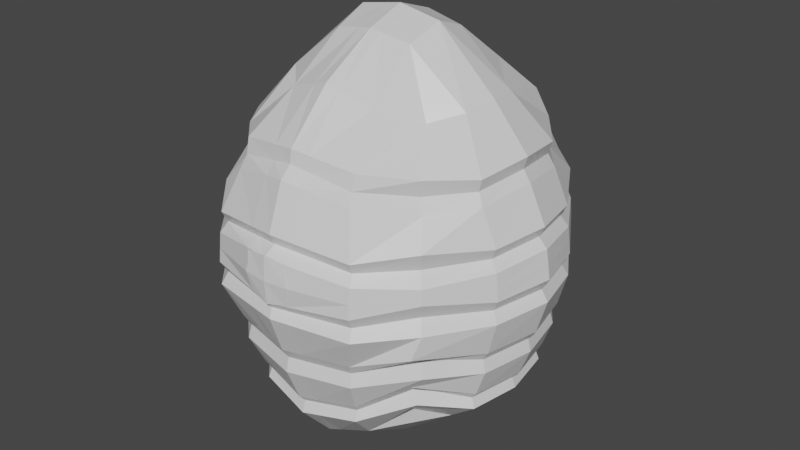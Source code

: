 # Source: Beehive.blend  (saved by Blender 2.90.8; exported with 4.5.12 LTS)
import bpy
from mathutils import Matrix  # noqa: F401  (used for matrix-valued properties, if any)

bpy.ops.wm.read_factory_settings(use_empty=True)
scene = bpy.context.scene
scene.name = 'Scene'

# ---- collections
col_collection = bpy.data.collections.new('Collection'); scene.collection.children.link(col_collection)

# ---- materials (node trees are filled in below, after node groups)
mat_material = bpy.data.materials.new('Material')
mat_material.alpha_threshold = 0.0
mat_material.use_transparent_shadow = False
mat_material.line_color = (0.0, 0.0, 0.0, 1.0)

# ---- material node trees
mat_material.use_nodes = True; mat_material.node_tree.nodes.clear()
_N = mat_material.node_tree.nodes; _L = mat_material.node_tree.links
n0 = _N.new('ShaderNodeOutputMaterial'); n0.name = 'Material Output'; n0.location = (300, 300)
n1 = _N.new('ShaderNodeBsdfPrincipled'); n1.name = 'Principled BSDF'; n1.location = (10, 300)
n1.distribution = 'GGX'
n1.subsurface_method = 'BURLEY'
n1.inputs[2].default_value = 0.4
n1.inputs[3].default_value = 1.45
n1.inputs[27].default_value = (0.0, 0.0, 0.0, 1.0)
n1.inputs[28].default_value = 1.0
_L.new(n1.outputs[0], n0.inputs[0])
n0.is_active_output = True

# ---- world
world_world = bpy.data.worlds.new('World'); scene.world = world_world
world_world.use_nodes = True; world_world.node_tree.nodes.clear()
_N = world_world.node_tree.nodes; _L = world_world.node_tree.links
n0 = _N.new('ShaderNodeOutputWorld'); n0.name = 'World Output'; n0.location = (300, 300)
n1 = _N.new('ShaderNodeBackground'); n1.name = 'Background'; n1.location = (10, 300)
n1.inputs[0].default_value = (0.05088, 0.05088, 0.05088, 1.0)
_L.new(n1.outputs[0], n0.inputs[0])
n0.is_active_output = True
world_world.color = (0.05088, 0.05088, 0.05088)
world_world.use_sun_shadow = False
world_world.sun_shadow_jitter_overblur = 0.0

# ---- meshes
me_cube = bpy.data.meshes.new('Cube')
me_cube.from_pydata([(1.035, 0.7854, 2.118), (1.016, 0.999, -1.727), (1.548, 1.489, 0.08287), (1.374, 1.274, 1.679), (1.329, 1.23, 1.454), (1.402, 1.298, 1.258), (1.588, 1.541, 0.9252), (1.523, 1.476, 0.692), (1.615, 1.564, 0.5029), (1.631, 1.575, -0.1174), (1.632, 1.575, 0.3001), (1.541, 1.651, -0.439), (1.469, 1.357, -0.6122), (1.51, 1.399, -0.8514), (1.317, 1.388, -1.056), (1.244, 1.187, -1.206), (1.291, 1.231, -1.42), (1.351, 0.5919, -1.906), (1.353, 0.4551, 2.229), (2.034, 0.736, 0.01457), (1.795, 0.7276, 1.621), (1.749, 0.7084, 1.457), (1.833, 0.7454, 1.298), (2.046, 0.7543, 0.8288), (1.977, 0.7248, 0.6767), (2.079, 0.7695, 0.5409), (2.12, 0.7779, -0.1397), (2.122, 0.7764, 0.1746), (2.003, 0.763, -0.5909), (1.92, 0.7294, -0.7262), (1.963, 0.751, -0.9047), (1.832, 0.7384, -1.275), (1.754, 0.7045, -1.38), (1.801, 0.7264, -1.52), (0.6209, 1.214, 2.32), (0.6023, 1.354, -2.079), (1.029, 2.106, 0.0261), (0.8435, 1.787, 1.787), (0.8291, 1.844, 1.586), (0.8711, 1.924, 1.414), (1.038, 2.131, 0.8611), (1.012, 2.059, 0.7148), (1.061, 2.157, 0.5821), (1.07, 2.194, -0.132), (1.067, 2.196, 0.1841), (0.8933, 2.017, -0.616), (0.8565, 1.938, -0.7599), (0.8748, 1.985, -0.9456), (0.7859, 1.804, -1.357), (0.7461, 1.73, -1.467), (0.7617, 1.781, -1.61), (0.5485, 0.4888, 2.883), (0.5467, 0.5448, -2.546), (-1.035, 0.7854, 2.118), (-1.016, 0.999, -1.727), (0.0, 1.463, -2.277), (-1.548, 1.489, 0.08287), (0.0, 1.316, 2.522), (0.0, 2.335, 0.09002), (-1.374, 1.274, 1.679), (0.0, 1.921, 1.902), (-1.329, 1.23, 1.454), (0.0, 1.95, 1.727), (-1.402, 1.298, 1.258), (0.0, 2.102, 1.582), (-1.588, 1.541, 0.9252), (0.0, 2.333, 0.9743), (-1.523, 1.476, 0.692), (0.0, 2.257, 0.8265), (-1.615, 1.564, 0.5029), (0.0, 2.373, 0.7101), (-1.631, 1.575, -0.1174), (0.0, 2.432, -0.07064), (-1.632, 1.575, 0.3001), (0.0, 2.39, 0.2321), (-1.541, 1.651, -0.439), (0.0, 2.23, -0.6394), (-1.469, 1.357, -0.6122), (0.0, 2.132, -0.7912), (-1.51, 1.399, -0.8514), (0.0, 2.18, -0.9869), (-1.317, 1.388, -1.056), (0.0, 1.975, -1.476), (-1.244, 1.187, -1.206), (0.0, 1.886, -1.573), (-1.291, 1.231, -1.42), (0.0, 1.938, -1.736), (-1.351, 0.5919, -1.906), (-1.353, 0.4551, 2.229), (-2.034, 0.736, 0.01457), (0.0, 0.5965, -2.677), (0.0, 0.5463, 2.981), (-1.795, 0.7276, 1.621), (-1.749, 0.7084, 1.457), (-1.833, 0.7454, 1.298), (-2.046, 0.7543, 0.8288), (-1.977, 0.7248, 0.6767), (-2.079, 0.7695, 0.5409), (-2.12, 0.7779, -0.1397), (-2.122, 0.7764, 0.1746), (-2.003, 0.763, -0.5909), (-1.92, 0.7294, -0.7262), (-1.963, 0.751, -0.9047), (-1.832, 0.7384, -1.275), (-1.754, 0.7045, -1.38), (-1.801, 0.7264, -1.52), (-0.6209, 1.214, 2.32), (-0.6023, 1.354, -2.079), (-1.029, 2.106, 0.0261), (-0.8435, 1.787, 1.787), (-0.8291, 1.844, 1.586), (-0.8711, 1.924, 1.414), (-1.038, 2.131, 0.8611), (-1.012, 2.059, 0.7148), (-1.061, 2.157, 0.5821), (-1.07, 2.194, -0.132), (-1.067, 2.196, 0.1841), (-0.8933, 2.017, -0.616), (-0.8565, 1.938, -0.7599), (-0.8748, 1.985, -0.9456), (-0.7859, 1.804, -1.357), (-0.7461, 1.73, -1.467), (-0.7617, 1.781, -1.61), (-0.5485, 0.4888, 2.883), (-0.5467, 0.5448, -2.546), (1.035, -0.7854, 2.118), (1.016, -0.999, -1.727), (1.548, -1.489, 0.08287), (1.414, 0.0, 2.288), (1.428, 0.0, -1.931), (2.225, 0.0, 0.04248), (1.374, -1.274, 1.679), (1.918, 0.0, 1.696), (1.329, -1.23, 1.454), (1.87, 0.0, 1.528), (1.402, -1.298, 1.258), (1.974, 0.0, 1.374), (1.588, -1.541, 0.9252), (2.21, 0.0, 0.879), (1.523, -1.476, 0.692), (2.136, 0.0, 0.7281), (1.615, -1.564, 0.5029), (2.259, 0.0, 0.5993), (1.631, -1.575, -0.1174), (2.318, 0.0, -0.1098), (1.632, -1.575, 0.3001), (2.32, 0.0, 0.2073), (1.541, -1.651, -0.439), (2.178, 0.0, -0.5887), (1.469, -1.357, -0.6122), (2.076, 0.0, -0.726), (1.51, -1.399, -0.8514), (2.12, 0.0, -0.9005), (1.317, -1.388, -1.056), (1.966, 0.0, -1.295), (1.244, -1.187, -1.206), (1.871, 0.0, -1.395), (1.291, -1.231, -1.42), (1.921, 0.0, -1.533), (1.351, -0.5919, -1.906), (1.353, -0.4551, 2.229), (2.034, -0.736, 0.01457), (1.795, -0.7276, 1.621), (1.749, -0.7084, 1.457), (1.833, -0.7454, 1.298), (2.046, -0.7543, 0.8288), (1.977, -0.7248, 0.6767), (2.079, -0.7695, 0.5409), (2.12, -0.7779, -0.1397), (2.122, -0.7764, 0.1746), (2.003, -0.763, -0.5909), (1.92, -0.7294, -0.7262), (1.963, -0.751, -0.9047), (1.832, -0.7384, -1.275), (1.754, -0.7045, -1.38), (1.801, -0.7264, -1.52), (0.6209, -1.214, 2.32), (0.6023, -1.354, -2.079), (1.029, -2.106, 0.0261), (0.5927, 0.0, -2.658), (0.5937, 0.0, 3.059), (0.8435, -1.787, 1.787), (0.8291, -1.844, 1.586), (0.8711, -1.924, 1.414), (1.038, -2.131, 0.8611), (1.012, -2.059, 0.7148), (1.061, -2.157, 0.5821), (1.07, -2.194, -0.132), (1.067, -2.196, 0.1841), (0.8933, -2.017, -0.616), (0.8565, -1.938, -0.7599), (0.8748, -1.985, -0.9456), (0.7859, -1.804, -1.357), (0.7461, -1.73, -1.467), (0.7617, -1.781, -1.61), (0.5485, -0.4888, 2.883), (0.5467, -0.5448, -2.546), (-1.035, -0.7854, 2.118), (-1.016, -0.999, -1.727), (0.0, -1.463, -2.277), (-1.548, -1.489, 0.08287), (-1.414, 0.0, 2.288), (0.0, -1.316, 2.522), (-1.428, 0.0, -1.931), (-0.0219, -2.342, 0.01042), (-2.225, 0.0, 0.04248), (0.0, 0.0, -2.8), (0.0, 0.0, 3.167), (-1.374, -1.274, 1.679), (0.0, -1.921, 1.902), (-1.918, 0.0, 1.696), (-1.329, -1.23, 1.454), (0.0, -1.95, 1.727), (-1.87, 0.0, 1.528), (-1.402, -1.298, 1.258), (0.0, -2.102, 1.582), (-1.974, 0.0, 1.374), (-1.588, -1.541, 0.9252), (0.0, -2.333, 0.9743), (-2.21, 0.0, 0.879), (-1.523, -1.476, 0.692), (0.0, -2.257, 0.8265), (-2.136, 0.0, 0.7281), (-1.615, -1.564, 0.5029), (-0.01054, -2.4, 0.7289), (-2.259, 0.0, 0.5993), (-1.631, -1.575, -0.1174), (0.01337, -2.419, -0.1059), (-2.318, 0.0, -0.1098), (-1.632, -1.575, 0.3001), (-0.02572, -2.394, 0.08154), (-2.32, 0.0, 0.2073), (-1.541, -1.651, -0.439), (0.0, -2.23, -0.6394), (-2.178, 0.0, -0.5887), (-1.469, -1.357, -0.6122), (0.0, -2.132, -0.7912), (-2.076, 0.0, -0.726), (-1.51, -1.399, -0.8514), (0.0, -2.18, -0.9869), (-2.12, 0.0, -0.9005), (-1.317, -1.388, -1.056), (0.0, -1.975, -1.476), (-1.966, 0.0, -1.295), (-1.244, -1.187, -1.206), (0.0, -1.886, -1.573), (-1.871, 0.0, -1.395), (-1.291, -1.231, -1.42), (0.0, -1.938, -1.736), (-1.921, 0.0, -1.533), (-1.351, -0.5919, -1.906), (-1.353, -0.4551, 2.229), (-2.034, -0.736, 0.01457), (0.0, -0.5965, -2.677), (0.0, -0.5463, 2.981), (-1.795, -0.7276, 1.621), (-1.749, -0.7084, 1.457), (-1.833, -0.7454, 1.298), (-2.046, -0.7543, 0.8288), (-1.977, -0.7248, 0.6767), (-2.079, -0.7695, 0.5409), (-2.12, -0.7779, -0.1397), (-2.122, -0.7764, 0.1746), (-2.003, -0.763, -0.5909), (-1.92, -0.7294, -0.7262), (-1.963, -0.751, -0.9047), (-1.832, -0.7384, -1.275), (-1.754, -0.7045, -1.38), (-1.801, -0.7264, -1.52), (-0.6209, -1.214, 2.32), (-0.6023, -1.354, -2.079), (-1.029, -2.106, 0.0261), (-0.5927, 0.0, -2.658), (-0.5937, 0.0, 3.059), (-0.8435, -1.787, 1.787), (-0.8291, -1.844, 1.586), (-0.8711, -1.924, 1.414), (-1.038, -2.131, 0.8611), (-1.012, -2.059, 0.7148), (-1.061, -2.157, 0.5821), (-1.07, -2.194, -0.132), (-1.067, -2.196, 0.1841), (-0.8933, -2.017, -0.616), (-0.8565, -1.938, -0.7599), (-0.8748, -1.985, -0.9456), (-0.7859, -1.804, -1.357), (-0.7461, -1.73, -1.467), (-0.7617, -1.781, -1.61), (-0.5485, -0.4888, 2.883), (-0.5467, -0.5448, -2.546), (0.172, 1.431, -2.221), (0.1692, 0.0, -2.76), (0.1561, 0.5818, -2.64), (0.1773, 1.287, 2.465), (0.2937, 2.27, 0.07177), (0.1695, 0.0, 3.136), (0.2408, 1.883, 1.869), (0.2367, 1.92, 1.687), (0.2487, 2.051, 1.534), (0.2963, 2.275, 0.9419), (0.289, 2.201, 0.7946), (0.3029, 2.312, 0.6735), (0.3055, 2.364, -0.08817), (0.3046, 2.334, 0.2184), (0.2551, 2.17, -0.6327), (0.2445, 2.077, -0.7822), (0.2498, 2.124, -0.9751), (0.2244, 1.926, -1.442), (0.213, 1.842, -1.543), (0.2175, 1.893, -1.7), (0.1566, 0.5299, 2.953), (0.172, -1.431, -2.221), (0.1561, -0.5818, -2.64), (0.1773, -1.287, 2.465), (0.2781, -2.274, 0.0149), (0.2408, -1.883, 1.869), (0.2367, -1.92, 1.687), (0.2487, -2.051, 1.534), (0.2963, -2.275, 0.9419), (0.289, -2.201, 0.7946), (0.273, -2.372, 0.6911), (0.315, -2.355, -0.1134), (0.2466, -2.368, 0.1252), (0.2551, -2.17, -0.6327), (0.2445, -2.077, -0.7822), (0.2498, -2.124, -0.9751), (0.2244, -1.926, -1.442), (0.213, -1.842, -1.543), (0.2175, -1.893, -1.7), (0.1566, -0.5299, 2.953), (-0.2102, 1.425, -2.208), (-0.2069, 0.0, -2.75), (-0.1908, 0.5785, -2.631), (-0.2167, 1.28, 2.452), (-0.359, 2.255, 0.06771), (-0.2072, 0.0, 3.129), (-0.2944, 1.874, 1.862), (-0.2894, 1.913, 1.678), (-0.304, 2.04, 1.523), (-0.3622, 2.263, 0.9348), (-0.3533, 2.188, 0.7875), (-0.3703, 2.298, 0.6654), (-0.3734, 2.349, -0.09207), (-0.3724, 2.322, 0.2153), (-0.3118, 2.156, -0.6312), (-0.2989, 2.064, -0.7802), (-0.3053, 2.112, -0.9725), (-0.2743, 1.915, -1.434), (-0.2604, 1.832, -1.536), (-0.2658, 1.883, -1.692), (-0.1914, 0.5262, 2.947), (-0.2102, -1.425, -2.208), (-0.1908, -0.5785, -2.631), (-0.2167, -1.28, 2.452), (-0.3733, -2.259, 0.01589), (-0.2944, -1.874, 1.862), (-0.2894, -1.913, 1.678), (-0.304, -2.04, 1.523), (-0.3622, -2.263, 0.9348), (-0.3533, -2.188, 0.7875), (-0.3445, -2.362, 0.703), (-0.3647, -2.341, -0.115), (-0.3061, -2.363, 0.1406), (-0.3118, -2.156, -0.6312), (-0.2989, -2.064, -0.7802), (-0.3053, -2.112, -0.9725), (-0.2743, -1.915, -1.434), (-0.2604, -1.832, -1.536), (-0.2658, -1.883, -1.692), (-0.1914, -0.5262, 2.947), (1.624, 1.57, 0.3947), (0.0, 2.382, 0.4552), (2.292, 0.0, 0.3902), (2.102, 0.7732, 0.3456), (1.064, 2.178, 0.3698), (-1.624, 1.57, 0.3947), (-2.292, 0.0, 0.3902), (-2.102, 0.7732, 0.3456), (-1.064, 2.178, 0.3698), (1.624, -1.57, 0.3947), (-0.005084, -2.385, 0.4015), (2.102, -0.7732, 0.3456), (1.064, -2.178, 0.3698), (-1.624, -1.57, 0.3947), (-2.102, -0.7732, 0.3456), (-1.064, -2.178, 0.3698), (0.3042, -2.394, 0.397), (0.3038, 2.324, 0.4308), (-0.3408, -2.393, 0.3873), (-0.3714, 2.311, 0.4254)], [], [(37, 34, 0, 3), (43, 36, 2, 9), (26, 19, 130, 144), (20, 18, 128, 132), (52, 17, 129, 179), (310, 91, 207, 295), (21, 20, 132, 134), (38, 37, 3, 4), (39, 38, 4, 5), (22, 21, 134, 136), (23, 22, 136, 138), (40, 39, 5, 6), (41, 40, 6, 7), (24, 23, 138, 140), (25, 24, 140, 142), (42, 41, 7, 8), (374, 42, 8, 370), (373, 25, 142, 372), (28, 26, 144, 148), (45, 43, 9, 11), (19, 27, 146, 130), (36, 44, 10, 2), (46, 45, 11, 12), (29, 28, 148, 150), (30, 29, 150, 152), (47, 46, 12, 13), (48, 47, 13, 14), (31, 30, 152, 154), (32, 31, 154, 156), (49, 48, 14, 15), (50, 49, 15, 16), (33, 32, 156, 158), (17, 33, 158, 129), (35, 50, 16, 1), (1, 16, 33, 17), (16, 15, 32, 33), (15, 14, 31, 32), (14, 13, 30, 31), (13, 12, 29, 30), (12, 11, 28, 29), (2, 10, 27, 19), (11, 9, 26, 28), (370, 8, 25, 373), (8, 7, 24, 25), (7, 6, 23, 24), (6, 5, 22, 23), (5, 4, 21, 22), (4, 3, 20, 21), (293, 57, 91, 310), (35, 1, 17, 52), (3, 0, 18, 20), (9, 2, 19, 26), (290, 35, 52, 292), (0, 34, 51, 18), (290, 309, 50, 35), (309, 308, 49, 50), (308, 307, 48, 49), (307, 306, 47, 48), (306, 305, 46, 47), (305, 304, 45, 46), (294, 303, 44, 36), (304, 302, 43, 45), (387, 301, 42, 374), (301, 300, 41, 42), (300, 299, 40, 41), (299, 298, 39, 40), (298, 297, 38, 39), (297, 296, 37, 38), (18, 51, 180, 128), (292, 52, 179, 291), (302, 294, 36, 43), (296, 293, 34, 37), (109, 59, 53, 106), (115, 71, 56, 108), (98, 228, 205, 89), (92, 210, 201, 88), (124, 272, 203, 87), (350, 335, 207, 91), (93, 213, 210, 92), (110, 61, 59, 109), (111, 63, 61, 110), (94, 216, 213, 93), (95, 219, 216, 94), (112, 65, 63, 111), (113, 67, 65, 112), (96, 222, 219, 95), (97, 225, 222, 96), (114, 69, 67, 113), (378, 375, 69, 114), (377, 376, 225, 97), (100, 234, 228, 98), (117, 75, 71, 115), (89, 205, 231, 99), (108, 56, 73, 116), (118, 77, 75, 117), (101, 237, 234, 100), (102, 240, 237, 101), (119, 79, 77, 118), (120, 81, 79, 119), (103, 243, 240, 102), (104, 246, 243, 103), (121, 83, 81, 120), (122, 85, 83, 121), (105, 249, 246, 104), (87, 203, 249, 105), (107, 54, 85, 122), (54, 87, 105, 85), (85, 105, 104, 83), (83, 104, 103, 81), (81, 103, 102, 79), (79, 102, 101, 77), (77, 101, 100, 75), (56, 89, 99, 73), (75, 100, 98, 71), (375, 377, 97, 69), (69, 97, 96, 67), (67, 96, 95, 65), (65, 95, 94, 63), (63, 94, 93, 61), (61, 93, 92, 59), (333, 350, 91, 57), (107, 124, 87, 54), (59, 92, 88, 53), (71, 98, 89, 56), (330, 332, 124, 107), (53, 88, 123, 106), (330, 107, 122, 349), (349, 122, 121, 348), (348, 121, 120, 347), (347, 120, 119, 346), (346, 119, 118, 345), (345, 118, 117, 344), (334, 108, 116, 343), (344, 117, 115, 342), (389, 378, 114, 341), (341, 114, 113, 340), (340, 113, 112, 339), (339, 112, 111, 338), (338, 111, 110, 337), (337, 110, 109, 336), (88, 201, 273, 123), (332, 331, 272, 124), (342, 115, 108, 334), (336, 109, 106, 333), (181, 131, 125, 176), (187, 143, 127, 178), (168, 144, 130, 161), (162, 132, 128, 160), (196, 179, 129, 159), (329, 295, 207, 254), (163, 134, 132, 162), (182, 133, 131, 181), (183, 135, 133, 182), (164, 136, 134, 163), (165, 138, 136, 164), (184, 137, 135, 183), (185, 139, 137, 184), (166, 140, 138, 165), (167, 142, 140, 166), (186, 141, 139, 185), (382, 379, 141, 186), (381, 372, 142, 167), (170, 148, 144, 168), (189, 147, 143, 187), (161, 130, 146, 169), (178, 127, 145, 188), (190, 149, 147, 189), (171, 150, 148, 170), (172, 152, 150, 171), (191, 151, 149, 190), (192, 153, 151, 191), (173, 154, 152, 172), (174, 156, 154, 173), (193, 155, 153, 192), (194, 157, 155, 193), (175, 158, 156, 174), (159, 129, 158, 175), (177, 126, 157, 194), (126, 159, 175, 157), (157, 175, 174, 155), (155, 174, 173, 153), (153, 173, 172, 151), (151, 172, 171, 149), (149, 171, 170, 147), (127, 161, 169, 145), (147, 170, 168, 143), (379, 381, 167, 141), (141, 167, 166, 139), (139, 166, 165, 137), (137, 165, 164, 135), (135, 164, 163, 133), (133, 163, 162, 131), (313, 329, 254, 202), (177, 196, 159, 126), (131, 162, 160, 125), (143, 168, 161, 127), (311, 312, 196, 177), (125, 160, 195, 176), (311, 177, 194, 328), (328, 194, 193, 327), (327, 193, 192, 326), (326, 192, 191, 325), (325, 191, 190, 324), (324, 190, 189, 323), (314, 178, 188, 322), (323, 189, 187, 321), (386, 382, 186, 320), (320, 186, 185, 319), (319, 185, 184, 318), (318, 184, 183, 317), (317, 183, 182, 316), (316, 182, 181, 315), (160, 128, 180, 195), (312, 291, 179, 196), (321, 187, 178, 314), (315, 181, 176, 313), (274, 269, 197, 208), (280, 271, 200, 226), (261, 252, 205, 228), (255, 251, 201, 210), (289, 250, 203, 272), (369, 254, 207, 335), (256, 255, 210, 213), (275, 274, 208, 211), (276, 275, 211, 214), (257, 256, 213, 216), (258, 257, 216, 219), (277, 276, 214, 217), (278, 277, 217, 220), (259, 258, 219, 222), (260, 259, 222, 225), (279, 278, 220, 223), (385, 279, 223, 383), (384, 260, 225, 376), (263, 261, 228, 234), (282, 280, 226, 232), (252, 262, 231, 205), (271, 281, 229, 200), (283, 282, 232, 235), (264, 263, 234, 237), (265, 264, 237, 240), (284, 283, 235, 238), (285, 284, 238, 241), (266, 265, 240, 243), (267, 266, 243, 246), (286, 285, 241, 244), (287, 286, 244, 247), (268, 267, 246, 249), (250, 268, 249, 203), (270, 287, 247, 198), (198, 247, 268, 250), (247, 244, 267, 268), (244, 241, 266, 267), (241, 238, 265, 266), (238, 235, 264, 265), (235, 232, 263, 264), (200, 229, 262, 252), (232, 226, 261, 263), (383, 223, 260, 384), (223, 220, 259, 260), (220, 217, 258, 259), (217, 214, 257, 258), (214, 211, 256, 257), (211, 208, 255, 256), (353, 202, 254, 369), (270, 198, 250, 289), (208, 197, 251, 255), (226, 200, 252, 261), (351, 270, 289, 352), (197, 269, 288, 251), (351, 368, 287, 270), (368, 367, 286, 287), (367, 366, 285, 286), (366, 365, 284, 285), (365, 364, 283, 284), (364, 363, 282, 283), (354, 362, 281, 271), (363, 361, 280, 282), (388, 360, 279, 385), (360, 359, 278, 279), (359, 358, 277, 278), (358, 357, 276, 277), (357, 356, 275, 276), (356, 355, 274, 275), (251, 288, 273, 201), (352, 289, 272, 331), (361, 354, 271, 280), (355, 353, 269, 274), (209, 315, 313, 202), (227, 321, 314, 204), (253, 206, 291, 312), (212, 316, 315, 209), (215, 317, 316, 212), (218, 318, 317, 215), (221, 319, 318, 218), (224, 320, 319, 221), (380, 386, 320, 224), (233, 323, 321, 227), (204, 314, 322, 230), (236, 324, 323, 233), (239, 325, 324, 236), (242, 326, 325, 239), (245, 327, 326, 242), (248, 328, 327, 245), (199, 311, 328, 248), (199, 253, 312, 311), (176, 195, 329, 313), (195, 180, 295, 329), (60, 57, 293, 296), (72, 58, 294, 302), (90, 292, 291, 206), (62, 60, 296, 297), (64, 62, 297, 298), (66, 64, 298, 299), (68, 66, 299, 300), (70, 68, 300, 301), (371, 70, 301, 387), (76, 72, 302, 304), (58, 74, 303, 294), (78, 76, 304, 305), (80, 78, 305, 306), (82, 80, 306, 307), (84, 82, 307, 308), (86, 84, 308, 309), (55, 86, 309, 290), (55, 290, 292, 90), (34, 293, 310, 51), (51, 310, 295, 180), (209, 202, 353, 355), (227, 204, 354, 361), (253, 352, 331, 206), (212, 209, 355, 356), (215, 212, 356, 357), (218, 215, 357, 358), (221, 218, 358, 359), (224, 221, 359, 360), (380, 224, 360, 388), (233, 227, 361, 363), (204, 230, 362, 354), (236, 233, 363, 364), (239, 236, 364, 365), (242, 239, 365, 366), (245, 242, 366, 367), (248, 245, 367, 368), (199, 248, 368, 351), (199, 351, 352, 253), (269, 353, 369, 288), (288, 369, 335, 273), (60, 336, 333, 57), (72, 342, 334, 58), (90, 206, 331, 332), (62, 337, 336, 60), (64, 338, 337, 62), (66, 339, 338, 64), (68, 340, 339, 66), (70, 341, 340, 68), (371, 389, 341, 70), (76, 344, 342, 72), (58, 334, 343, 74), (78, 345, 344, 76), (80, 346, 345, 78), (82, 347, 346, 80), (84, 348, 347, 82), (86, 349, 348, 84), (55, 330, 349, 86), (55, 90, 332, 330), (106, 123, 350, 333), (123, 273, 335, 350), (74, 343, 389, 371), (230, 380, 388, 362), (74, 371, 387, 303), (230, 322, 386, 380), (362, 388, 385, 281), (229, 383, 384, 262), (262, 384, 376, 231), (281, 385, 383, 229), (322, 188, 382, 386), (145, 169, 381, 379), (169, 146, 372, 381), (188, 145, 379, 382), (343, 116, 378, 389), (73, 99, 377, 375), (99, 231, 376, 377), (116, 73, 375, 378), (303, 387, 374, 44), (10, 370, 373, 27), (27, 373, 372, 146), (44, 374, 370, 10)])
_uv = me_cube.uv_layers.new(name='UVMap')
_uv.uv.foreach_set('vector', [0.5898, 0.4375, 0.625, 0.4375, 0.625, 0.5, 0.5898, 0.5, 0.4892, 0.4375, 0.5, 0.4375, 0.5, 0.5, 0.4892, 0.5, 0.4892, 0.5625, 0.5, 0.5625, 0.5, 0.625, 0.4892, 0.625, 0.5898, 0.5625, 0.625, 0.5625, 0.625, 0.625, 0.5898, 0.625, 0.3125, 0.5625, 0.375, 0.5625, 0.375, 0.625, 0.3125, 0.625, 0.7322, 0.5625, 0.75, 0.5625, 0.75, 0.625, 0.7322, 0.625, 0.5799, 0.5625, 0.5898, 0.5625, 0.5898, 0.625, 0.5799, 0.625, 0.5799, 0.4375, 0.5898, 0.4375, 0.5898, 0.5, 0.5799, 0.5, 0.569, 0.4375, 0.5799, 0.4375, 0.5799, 0.5, 0.569, 0.5, 0.569, 0.5625, 0.5799, 0.5625, 0.5799, 0.625, 0.569, 0.625, 0.5466, 0.5625, 0.569, 0.5625, 0.569, 0.625, 0.5466, 0.625, 0.5466, 0.4375, 0.569, 0.4375, 0.569, 0.5, 0.5466, 0.5, 0.5371, 0.4375, 0.5466, 0.4375, 0.5466, 0.5, 0.5371, 0.5, 0.5371, 0.5625, 0.5466, 0.5625, 0.5466, 0.625, 0.5371, 0.625, 0.5269, 0.5625, 0.5371, 0.5625, 0.5371, 0.625, 0.5269, 0.625, 0.5269, 0.4375, 0.5371, 0.4375, 0.5371, 0.5, 0.5269, 0.5, 0.5181, 0.4375, 0.5269, 0.4375, 0.5269, 0.5, 0.5181, 0.5, 0.5181, 0.5625, 0.5269, 0.5625, 0.5269, 0.625, 0.5181, 0.625, 0.4675, 0.5625, 0.4892, 0.5625, 0.4892, 0.625, 0.4675, 0.625, 0.4675, 0.4375, 0.4892, 0.4375, 0.4892, 0.5, 0.4675, 0.5, 0.5, 0.5625, 0.5104, 0.5625, 0.5104, 0.625, 0.5, 0.625, 0.5, 0.4375, 0.5104, 0.4375, 0.5104, 0.5, 0.5, 0.5, 0.4572, 0.4375, 0.4675, 0.4375, 0.4675, 0.5, 0.4572, 0.5, 0.4572, 0.5625, 0.4675, 0.5625, 0.4675, 0.625, 0.4572, 0.625, 0.4454, 0.5625, 0.4572, 0.5625, 0.4572, 0.625, 0.4454, 0.625, 0.4454, 0.4375, 0.4572, 0.4375, 0.4572, 0.5, 0.4454, 0.5, 0.4253, 0.4375, 0.4454, 0.4375, 0.4454, 0.5, 0.4253, 0.5, 0.4253, 0.5625, 0.4454, 0.5625, 0.4454, 0.625, 0.4253, 0.625, 0.4169, 0.5625, 0.4253, 0.5625, 0.4253, 0.625, 0.4169, 0.625, 0.4169, 0.4375, 0.4253, 0.4375, 0.4253, 0.5, 0.4169, 0.5, 0.4068, 0.4375, 0.4169, 0.4375, 0.4169, 0.5, 0.4068, 0.5, 0.4068, 0.5625, 0.4169, 0.5625, 0.4169, 0.625, 0.4068, 0.625, 0.375, 0.5625, 0.4068, 0.5625, 0.4068, 0.625, 0.375, 0.625, 0.375, 0.4375, 0.4068, 0.4375, 0.4068, 0.5, 0.375, 0.5, 0.375, 0.5, 0.4068, 0.5, 0.4068, 0.5625, 0.375, 0.5625, 0.4068, 0.5, 0.4169, 0.5, 0.4169, 0.5625, 0.4068, 0.5625, 0.4169, 0.5, 0.4253, 0.5, 0.4253, 0.5625, 0.4169, 0.5625, 0.4253, 0.5, 0.4454, 0.5, 0.4454, 0.5625, 0.4253, 0.5625, 0.4454, 0.5, 0.4572, 0.5, 0.4572, 0.5625, 0.4454, 0.5625, 0.4572, 0.5, 0.4675, 0.5, 0.4675, 0.5625, 0.4572, 0.5625, 0.5, 0.5, 0.5104, 0.5, 0.5104, 0.5625, 0.5, 0.5625, 0.4675, 0.5, 0.4892, 0.5, 0.4892, 0.5625, 0.4675, 0.5625, 0.5181, 0.5, 0.5269, 0.5, 0.5269, 0.5625, 0.5181, 0.5625, 0.5269, 0.5, 0.5371, 0.5, 0.5371, 0.5625, 0.5269, 0.5625, 0.5371, 0.5, 0.5466, 0.5, 0.5466, 0.5625, 0.5371, 0.5625, 0.5466, 0.5, 0.569, 0.5, 0.569, 0.5625, 0.5466, 0.5625, 0.569, 0.5, 0.5799, 0.5, 0.5799, 0.5625, 0.569, 0.5625, 0.5799, 0.5, 0.5898, 0.5, 0.5898, 0.5625, 0.5799, 0.5625, 0.7322, 0.5, 0.75, 0.5, 0.75, 0.5625, 0.7322, 0.5625, 0.3125, 0.5, 0.375, 0.5, 0.375, 0.5625, 0.3125, 0.5625, 0.5898, 0.5, 0.625, 0.5, 0.625, 0.5625, 0.5898, 0.5625, 0.4892, 0.5, 0.5, 0.5, 0.5, 0.5625, 0.4892, 0.5625, 0.2678, 0.5, 0.3125, 0.5, 0.3125, 0.5625, 0.2678, 0.5625, 0.625, 0.5, 0.6875, 0.5, 0.6875, 0.5625, 0.625, 0.5625, 0.375, 0.3928, 0.4068, 0.3928, 0.4068, 0.4375, 0.375, 0.4375, 0.4068, 0.3928, 0.4169, 0.3928, 0.4169, 0.4375, 0.4068, 0.4375, 0.4169, 0.3928, 0.4253, 0.3928, 0.4253, 0.4375, 0.4169, 0.4375, 0.4253, 0.3928, 0.4454, 0.3928, 0.4454, 0.4375, 0.4253, 0.4375, 0.4454, 0.3928, 0.4572, 0.3928, 0.4572, 0.4375, 0.4454, 0.4375, 0.4572, 0.3928, 0.4675, 0.3928, 0.4675, 0.4375, 0.4572, 0.4375, 0.5, 0.3928, 0.5104, 0.3928, 0.5104, 0.4375, 0.5, 0.4375, 0.4675, 0.3928, 0.4892, 0.3928, 0.4892, 0.4375, 0.4675, 0.4375, 0.5181, 0.3928, 0.5269, 0.3928, 0.5269, 0.4375, 0.5181, 0.4375, 0.5269, 0.3928, 0.5371, 0.3928, 0.5371, 0.4375, 0.5269, 0.4375, 0.5371, 0.3928, 0.5466, 0.3928, 0.5466, 0.4375, 0.5371, 0.4375, 0.5466, 0.3928, 0.569, 0.3928, 0.569, 0.4375, 0.5466, 0.4375, 0.569, 0.3928, 0.5799, 0.3928, 0.5799, 0.4375, 0.569, 0.4375, 0.5799, 0.3928, 0.5898, 0.3928, 0.5898, 0.4375, 0.5799, 0.4375, 0.625, 0.5625, 0.6875, 0.5625, 0.6875, 0.625, 0.625, 0.625, 0.2678, 0.5625, 0.3125, 0.5625, 0.3125, 0.625, 0.2678, 0.625, 0.4892, 0.3928, 0.5, 0.3928, 0.5, 0.4375, 0.4892, 0.4375, 0.5898, 0.3928, 0.625, 0.3928, 0.625, 0.4375, 0.5898, 0.4375, 0.5898, 0.4375, 0.5898, 0.5, 0.625, 0.5, 0.625, 0.4375, 0.4892, 0.4375, 0.4892, 0.5, 0.5, 0.5, 0.5, 0.4375, 0.4892, 0.5625, 0.4892, 0.625, 0.5, 0.625, 0.5, 0.5625, 0.5898, 0.5625, 0.5898, 0.625, 0.625, 0.625, 0.625, 0.5625, 0.3125, 0.5625, 0.3125, 0.625, 0.375, 0.625, 0.375, 0.5625, 0.7282, 0.5625, 0.7282, 0.625, 0.75, 0.625, 0.75, 0.5625, 0.5799, 0.5625, 0.5799, 0.625, 0.5898, 0.625, 0.5898, 0.5625, 0.5799, 0.4375, 0.5799, 0.5, 0.5898, 0.5, 0.5898, 0.4375, 0.569, 0.4375, 0.569, 0.5, 0.5799, 0.5, 0.5799, 0.4375, 0.569, 0.5625, 0.569, 0.625, 0.5799, 0.625, 0.5799, 0.5625, 0.5466, 0.5625, 0.5466, 0.625, 0.569, 0.625, 0.569, 0.5625, 0.5466, 0.4375, 0.5466, 0.5, 0.569, 0.5, 0.569, 0.4375, 0.5371, 0.4375, 0.5371, 0.5, 0.5466, 0.5, 0.5466, 0.4375, 0.5371, 0.5625, 0.5371, 0.625, 0.5466, 0.625, 0.5466, 0.5625, 0.5269, 0.5625, 0.5269, 0.625, 0.5371, 0.625, 0.5371, 0.5625, 0.5269, 0.4375, 0.5269, 0.5, 0.5371, 0.5, 0.5371, 0.4375, 0.5181, 0.4375, 0.5181, 0.5, 0.5269, 0.5, 0.5269, 0.4375, 0.5181, 0.5625, 0.5181, 0.625, 0.5269, 0.625, 0.5269, 0.5625, 0.4675, 0.5625, 0.4675, 0.625, 0.4892, 0.625, 0.4892, 0.5625, 0.4675, 0.4375, 0.4675, 0.5, 0.4892, 0.5, 0.4892, 0.4375, 0.5, 0.5625, 0.5, 0.625, 0.5104, 0.625, 0.5104, 0.5625, 0.5, 0.4375, 0.5, 0.5, 0.5104, 0.5, 0.5104, 0.4375, 0.4572, 0.4375, 0.4572, 0.5, 0.4675, 0.5, 0.4675, 0.4375, 0.4572, 0.5625, 0.4572, 0.625, 0.4675, 0.625, 0.4675, 0.5625, 0.4454, 0.5625, 0.4454, 0.625, 0.4572, 0.625, 0.4572, 0.5625, 0.4454, 0.4375, 0.4454, 0.5, 0.4572, 0.5, 0.4572, 0.4375, 0.4253, 0.4375, 0.4253, 0.5, 0.4454, 0.5, 0.4454, 0.4375, 0.4253, 0.5625, 0.4253, 0.625, 0.4454, 0.625, 0.4454, 0.5625, 0.4169, 0.5625, 0.4169, 0.625, 0.4253, 0.625, 0.4253, 0.5625, 0.4169, 0.4375, 0.4169, 0.5, 0.4253, 0.5, 0.4253, 0.4375, 0.4068, 0.4375, 0.4068, 0.5, 0.4169, 0.5, 0.4169, 0.4375, 0.4068, 0.5625, 0.4068, 0.625, 0.4169, 0.625, 0.4169, 0.5625, 0.375, 0.5625, 0.375, 0.625, 0.4068, 0.625, 0.4068, 0.5625, 0.375, 0.4375, 0.375, 0.5, 0.4068, 0.5, 0.4068, 0.4375, 0.375, 0.5, 0.375, 0.5625, 0.4068, 0.5625, 0.4068, 0.5, 0.4068, 0.5, 0.4068, 0.5625, 0.4169, 0.5625, 0.4169, 0.5, 0.4169, 0.5, 0.4169, 0.5625, 0.4253, 0.5625, 0.4253, 0.5, 0.4253, 0.5, 0.4253, 0.5625, 0.4454, 0.5625, 0.4454, 0.5, 0.4454, 0.5, 0.4454, 0.5625, 0.4572, 0.5625, 0.4572, 0.5, 0.4572, 0.5, 0.4572, 0.5625, 0.4675, 0.5625, 0.4675, 0.5, 0.5, 0.5, 0.5, 0.5625, 0.5104, 0.5625, 0.5104, 0.5, 0.4675, 0.5, 0.4675, 0.5625, 0.4892, 0.5625, 0.4892, 0.5, 0.5181, 0.5, 0.5181, 0.5625, 0.5269, 0.5625, 0.5269, 0.5, 0.5269, 0.5, 0.5269, 0.5625, 0.5371, 0.5625, 0.5371, 0.5, 0.5371, 0.5, 0.5371, 0.5625, 0.5466, 0.5625, 0.5466, 0.5, 0.5466, 0.5, 0.5466, 0.5625, 0.569, 0.5625, 0.569, 0.5, 0.569, 0.5, 0.569, 0.5625, 0.5799, 0.5625, 0.5799, 0.5, 0.5799, 0.5, 0.5799, 0.5625, 0.5898, 0.5625, 0.5898, 0.5, 0.7282, 0.5, 0.7282, 0.5625, 0.75, 0.5625, 0.75, 0.5, 0.3125, 0.5, 0.3125, 0.5625, 0.375, 0.5625, 0.375, 0.5, 0.5898, 0.5, 0.5898, 0.5625, 0.625, 0.5625, 0.625, 0.5, 0.4892, 0.5, 0.4892, 0.5625, 0.5, 0.5625, 0.5, 0.5, 0.2718, 0.5, 0.2718, 0.5625, 0.3125, 0.5625, 0.3125, 0.5, 0.625, 0.5, 0.625, 0.5625, 0.6875, 0.5625, 0.6875, 0.5, 0.375, 0.3968, 0.375, 0.4375, 0.4068, 0.4375, 0.4068, 0.3968, 0.4068, 0.3968, 0.4068, 0.4375, 0.4169, 0.4375, 0.4169, 0.3968, 0.4169, 0.3968, 0.4169, 0.4375, 0.4253, 0.4375, 0.4253, 0.3968, 0.4253, 0.3968, 0.4253, 0.4375, 0.4454, 0.4375, 0.4454, 0.3968, 0.4454, 0.3968, 0.4454, 0.4375, 0.4572, 0.4375, 0.4572, 0.3968, 0.4572, 0.3968, 0.4572, 0.4375, 0.4675, 0.4375, 0.4675, 0.3968, 0.5, 0.3968, 0.5, 0.4375, 0.5104, 0.4375, 0.5104, 0.3968, 0.4675, 0.3968, 0.4675, 0.4375, 0.4892, 0.4375, 0.4892, 0.3968, 0.5181, 0.3968, 0.5181, 0.4375, 0.5269, 0.4375, 0.5269, 0.3968, 0.5269, 0.3968, 0.5269, 0.4375, 0.5371, 0.4375, 0.5371, 0.3968, 0.5371, 0.3968, 0.5371, 0.4375, 0.5466, 0.4375, 0.5466, 0.3968, 0.5466, 0.3968, 0.5466, 0.4375, 0.569, 0.4375, 0.569, 0.3968, 0.569, 0.3968, 0.569, 0.4375, 0.5799, 0.4375, 0.5799, 0.3968, 0.5799, 0.3968, 0.5799, 0.4375, 0.5898, 0.4375, 0.5898, 0.3968, 0.625, 0.5625, 0.625, 0.625, 0.6875, 0.625, 0.6875, 0.5625, 0.2718, 0.5625, 0.2718, 0.625, 0.3125, 0.625, 0.3125, 0.5625, 0.4892, 0.3968, 0.4892, 0.4375, 0.5, 0.4375, 0.5, 0.3968, 0.5898, 0.3968, 0.5898, 0.4375, 0.625, 0.4375, 0.625, 0.3968, 0.5898, 0.4375, 0.5898, 0.5, 0.625, 0.5, 0.625, 0.4375, 0.4892, 0.4375, 0.4892, 0.5, 0.5, 0.5, 0.5, 0.4375, 0.4892, 0.5625, 0.4892, 0.625, 0.5, 0.625, 0.5, 0.5625, 0.5898, 0.5625, 0.5898, 0.625, 0.625, 0.625, 0.625, 0.5625, 0.3125, 0.5625, 0.3125, 0.625, 0.375, 0.625, 0.375, 0.5625, 0.7322, 0.5625, 0.7322, 0.625, 0.75, 0.625, 0.75, 0.5625, 0.5799, 0.5625, 0.5799, 0.625, 0.5898, 0.625, 0.5898, 0.5625, 0.5799, 0.4375, 0.5799, 0.5, 0.5898, 0.5, 0.5898, 0.4375, 0.569, 0.4375, 0.569, 0.5, 0.5799, 0.5, 0.5799, 0.4375, 0.569, 0.5625, 0.569, 0.625, 0.5799, 0.625, 0.5799, 0.5625, 0.5466, 0.5625, 0.5466, 0.625, 0.569, 0.625, 0.569, 0.5625, 0.5466, 0.4375, 0.5466, 0.5, 0.569, 0.5, 0.569, 0.4375, 0.5371, 0.4375, 0.5371, 0.5, 0.5466, 0.5, 0.5466, 0.4375, 0.5371, 0.5625, 0.5371, 0.625, 0.5466, 0.625, 0.5466, 0.5625, 0.5269, 0.5625, 0.5269, 0.625, 0.5371, 0.625, 0.5371, 0.5625, 0.5269, 0.4375, 0.5269, 0.5, 0.5371, 0.5, 0.5371, 0.4375, 0.5181, 0.4375, 0.5181, 0.5, 0.5269, 0.5, 0.5269, 0.4375, 0.5181, 0.5625, 0.5181, 0.625, 0.5269, 0.625, 0.5269, 0.5625, 0.4675, 0.5625, 0.4675, 0.625, 0.4892, 0.625, 0.4892, 0.5625, 0.4675, 0.4375, 0.4675, 0.5, 0.4892, 0.5, 0.4892, 0.4375, 0.5, 0.5625, 0.5, 0.625, 0.5104, 0.625, 0.5104, 0.5625, 0.5, 0.4375, 0.5, 0.5, 0.5104, 0.5, 0.5104, 0.4375, 0.4572, 0.4375, 0.4572, 0.5, 0.4675, 0.5, 0.4675, 0.4375, 0.4572, 0.5625, 0.4572, 0.625, 0.4675, 0.625, 0.4675, 0.5625, 0.4454, 0.5625, 0.4454, 0.625, 0.4572, 0.625, 0.4572, 0.5625, 0.4454, 0.4375, 0.4454, 0.5, 0.4572, 0.5, 0.4572, 0.4375, 0.4253, 0.4375, 0.4253, 0.5, 0.4454, 0.5, 0.4454, 0.4375, 0.4253, 0.5625, 0.4253, 0.625, 0.4454, 0.625, 0.4454, 0.5625, 0.4169, 0.5625, 0.4169, 0.625, 0.4253, 0.625, 0.4253, 0.5625, 0.4169, 0.4375, 0.4169, 0.5, 0.4253, 0.5, 0.4253, 0.4375, 0.4068, 0.4375, 0.4068, 0.5, 0.4169, 0.5, 0.4169, 0.4375, 0.4068, 0.5625, 0.4068, 0.625, 0.4169, 0.625, 0.4169, 0.5625, 0.375, 0.5625, 0.375, 0.625, 0.4068, 0.625, 0.4068, 0.5625, 0.375, 0.4375, 0.375, 0.5, 0.4068, 0.5, 0.4068, 0.4375, 0.375, 0.5, 0.375, 0.5625, 0.4068, 0.5625, 0.4068, 0.5, 0.4068, 0.5, 0.4068, 0.5625, 0.4169, 0.5625, 0.4169, 0.5, 0.4169, 0.5, 0.4169, 0.5625, 0.4253, 0.5625, 0.4253, 0.5, 0.4253, 0.5, 0.4253, 0.5625, 0.4454, 0.5625, 0.4454, 0.5, 0.4454, 0.5, 0.4454, 0.5625, 0.4572, 0.5625, 0.4572, 0.5, 0.4572, 0.5, 0.4572, 0.5625, 0.4675, 0.5625, 0.4675, 0.5, 0.5, 0.5, 0.5, 0.5625, 0.5104, 0.5625, 0.5104, 0.5, 0.4675, 0.5, 0.4675, 0.5625, 0.4892, 0.5625, 0.4892, 0.5, 0.5181, 0.5, 0.5181, 0.5625, 0.5269, 0.5625, 0.5269, 0.5, 0.5269, 0.5, 0.5269, 0.5625, 0.5371, 0.5625, 0.5371, 0.5, 0.5371, 0.5, 0.5371, 0.5625, 0.5466, 0.5625, 0.5466, 0.5, 0.5466, 0.5, 0.5466, 0.5625, 0.569, 0.5625, 0.569, 0.5, 0.569, 0.5, 0.569, 0.5625, 0.5799, 0.5625, 0.5799, 0.5, 0.5799, 0.5, 0.5799, 0.5625, 0.5898, 0.5625, 0.5898, 0.5, 0.7322, 0.5, 0.7322, 0.5625, 0.75, 0.5625, 0.75, 0.5, 0.3125, 0.5, 0.3125, 0.5625, 0.375, 0.5625, 0.375, 0.5, 0.5898, 0.5, 0.5898, 0.5625, 0.625, 0.5625, 0.625, 0.5, 0.4892, 0.5, 0.4892, 0.5625, 0.5, 0.5625, 0.5, 0.5, 0.2678, 0.5, 0.2678, 0.5625, 0.3125, 0.5625, 0.3125, 0.5, 0.625, 0.5, 0.625, 0.5625, 0.6875, 0.5625, 0.6875, 0.5, 0.375, 0.3928, 0.375, 0.4375, 0.4068, 0.4375, 0.4068, 0.3928, 0.4068, 0.3928, 0.4068, 0.4375, 0.4169, 0.4375, 0.4169, 0.3928, 0.4169, 0.3928, 0.4169, 0.4375, 0.4253, 0.4375, 0.4253, 0.3928, 0.4253, 0.3928, 0.4253, 0.4375, 0.4454, 0.4375, 0.4454, 0.3928, 0.4454, 0.3928, 0.4454, 0.4375, 0.4572, 0.4375, 0.4572, 0.3928, 0.4572, 0.3928, 0.4572, 0.4375, 0.4675, 0.4375, 0.4675, 0.3928, 0.5, 0.3928, 0.5, 0.4375, 0.5104, 0.4375, 0.5104, 0.3928, 0.4675, 0.3928, 0.4675, 0.4375, 0.4892, 0.4375, 0.4892, 0.3928, 0.5181, 0.3928, 0.5181, 0.4375, 0.5269, 0.4375, 0.5269, 0.3928, 0.5269, 0.3928, 0.5269, 0.4375, 0.5371, 0.4375, 0.5371, 0.3928, 0.5371, 0.3928, 0.5371, 0.4375, 0.5466, 0.4375, 0.5466, 0.3928, 0.5466, 0.3928, 0.5466, 0.4375, 0.569, 0.4375, 0.569, 0.3928, 0.569, 0.3928, 0.569, 0.4375, 0.5799, 0.4375, 0.5799, 0.3928, 0.5799, 0.3928, 0.5799, 0.4375, 0.5898, 0.4375, 0.5898, 0.3928, 0.625, 0.5625, 0.625, 0.625, 0.6875, 0.625, 0.6875, 0.5625, 0.2678, 0.5625, 0.2678, 0.625, 0.3125, 0.625, 0.3125, 0.5625, 0.4892, 0.3928, 0.4892, 0.4375, 0.5, 0.4375, 0.5, 0.3928, 0.5898, 0.3928, 0.5898, 0.4375, 0.625, 0.4375, 0.625, 0.3928, 0.5898, 0.4375, 0.625, 0.4375, 0.625, 0.5, 0.5898, 0.5, 0.4892, 0.4375, 0.5, 0.4375, 0.5, 0.5, 0.4892, 0.5, 0.4892, 0.5625, 0.5, 0.5625, 0.5, 0.625, 0.4892, 0.625, 0.5898, 0.5625, 0.625, 0.5625, 0.625, 0.625, 0.5898, 0.625, 0.3125, 0.5625, 0.375, 0.5625, 0.375, 0.625, 0.3125, 0.625, 0.7282, 0.5625, 0.75, 0.5625, 0.75, 0.625, 0.7282, 0.625, 0.5799, 0.5625, 0.5898, 0.5625, 0.5898, 0.625, 0.5799, 0.625, 0.5799, 0.4375, 0.5898, 0.4375, 0.5898, 0.5, 0.5799, 0.5, 0.569, 0.4375, 0.5799, 0.4375, 0.5799, 0.5, 0.569, 0.5, 0.569, 0.5625, 0.5799, 0.5625, 0.5799, 0.625, 0.569, 0.625, 0.5466, 0.5625, 0.569, 0.5625, 0.569, 0.625, 0.5466, 0.625, 0.5466, 0.4375, 0.569, 0.4375, 0.569, 0.5, 0.5466, 0.5, 0.5371, 0.4375, 0.5466, 0.4375, 0.5466, 0.5, 0.5371, 0.5, 0.5371, 0.5625, 0.5466, 0.5625, 0.5466, 0.625, 0.5371, 0.625, 0.5269, 0.5625, 0.5371, 0.5625, 0.5371, 0.625, 0.5269, 0.625, 0.5269, 0.4375, 0.5371, 0.4375, 0.5371, 0.5, 0.5269, 0.5, 0.5181, 0.4375, 0.5269, 0.4375, 0.5269, 0.5, 0.5181, 0.5, 0.5181, 0.5625, 0.5269, 0.5625, 0.5269, 0.625, 0.5181, 0.625, 0.4675, 0.5625, 0.4892, 0.5625, 0.4892, 0.625, 0.4675, 0.625, 0.4675, 0.4375, 0.4892, 0.4375, 0.4892, 0.5, 0.4675, 0.5, 0.5, 0.5625, 0.5104, 0.5625, 0.5104, 0.625, 0.5, 0.625, 0.5, 0.4375, 0.5104, 0.4375, 0.5104, 0.5, 0.5, 0.5, 0.4572, 0.4375, 0.4675, 0.4375, 0.4675, 0.5, 0.4572, 0.5, 0.4572, 0.5625, 0.4675, 0.5625, 0.4675, 0.625, 0.4572, 0.625, 0.4454, 0.5625, 0.4572, 0.5625, 0.4572, 0.625, 0.4454, 0.625, 0.4454, 0.4375, 0.4572, 0.4375, 0.4572, 0.5, 0.4454, 0.5, 0.4253, 0.4375, 0.4454, 0.4375, 0.4454, 0.5, 0.4253, 0.5, 0.4253, 0.5625, 0.4454, 0.5625, 0.4454, 0.625, 0.4253, 0.625, 0.4169, 0.5625, 0.4253, 0.5625, 0.4253, 0.625, 0.4169, 0.625, 0.4169, 0.4375, 0.4253, 0.4375, 0.4253, 0.5, 0.4169, 0.5, 0.4068, 0.4375, 0.4169, 0.4375, 0.4169, 0.5, 0.4068, 0.5, 0.4068, 0.5625, 0.4169, 0.5625, 0.4169, 0.625, 0.4068, 0.625, 0.375, 0.5625, 0.4068, 0.5625, 0.4068, 0.625, 0.375, 0.625, 0.375, 0.4375, 0.4068, 0.4375, 0.4068, 0.5, 0.375, 0.5, 0.375, 0.5, 0.4068, 0.5, 0.4068, 0.5625, 0.375, 0.5625, 0.4068, 0.5, 0.4169, 0.5, 0.4169, 0.5625, 0.4068, 0.5625, 0.4169, 0.5, 0.4253, 0.5, 0.4253, 0.5625, 0.4169, 0.5625, 0.4253, 0.5, 0.4454, 0.5, 0.4454, 0.5625, 0.4253, 0.5625, 0.4454, 0.5, 0.4572, 0.5, 0.4572, 0.5625, 0.4454, 0.5625, 0.4572, 0.5, 0.4675, 0.5, 0.4675, 0.5625, 0.4572, 0.5625, 0.5, 0.5, 0.5104, 0.5, 0.5104, 0.5625, 0.5, 0.5625, 0.4675, 0.5, 0.4892, 0.5, 0.4892, 0.5625, 0.4675, 0.5625, 0.5181, 0.5, 0.5269, 0.5, 0.5269, 0.5625, 0.5181, 0.5625, 0.5269, 0.5, 0.5371, 0.5, 0.5371, 0.5625, 0.5269, 0.5625, 0.5371, 0.5, 0.5466, 0.5, 0.5466, 0.5625, 0.5371, 0.5625, 0.5466, 0.5, 0.569, 0.5, 0.569, 0.5625, 0.5466, 0.5625, 0.569, 0.5, 0.5799, 0.5, 0.5799, 0.5625, 0.569, 0.5625, 0.5799, 0.5, 0.5898, 0.5, 0.5898, 0.5625, 0.5799, 0.5625, 0.7282, 0.5, 0.75, 0.5, 0.75, 0.5625, 0.7282, 0.5625, 0.3125, 0.5, 0.375, 0.5, 0.375, 0.5625, 0.3125, 0.5625, 0.5898, 0.5, 0.625, 0.5, 0.625, 0.5625, 0.5898, 0.5625, 0.4892, 0.5, 0.5, 0.5, 0.5, 0.5625, 0.4892, 0.5625, 0.2718, 0.5, 0.3125, 0.5, 0.3125, 0.5625, 0.2718, 0.5625, 0.625, 0.5, 0.6875, 0.5, 0.6875, 0.5625, 0.625, 0.5625, 0.375, 0.3968, 0.4068, 0.3968, 0.4068, 0.4375, 0.375, 0.4375, 0.4068, 0.3968, 0.4169, 0.3968, 0.4169, 0.4375, 0.4068, 0.4375, 0.4169, 0.3968, 0.4253, 0.3968, 0.4253, 0.4375, 0.4169, 0.4375, 0.4253, 0.3968, 0.4454, 0.3968, 0.4454, 0.4375, 0.4253, 0.4375, 0.4454, 0.3968, 0.4572, 0.3968, 0.4572, 0.4375, 0.4454, 0.4375, 0.4572, 0.3968, 0.4675, 0.3968, 0.4675, 0.4375, 0.4572, 0.4375, 0.5, 0.3968, 0.5104, 0.3968, 0.5104, 0.4375, 0.5, 0.4375, 0.4675, 0.3968, 0.4892, 0.3968, 0.4892, 0.4375, 0.4675, 0.4375, 0.5181, 0.3968, 0.5269, 0.3968, 0.5269, 0.4375, 0.5181, 0.4375, 0.5269, 0.3968, 0.5371, 0.3968, 0.5371, 0.4375, 0.5269, 0.4375, 0.5371, 0.3968, 0.5466, 0.3968, 0.5466, 0.4375, 0.5371, 0.4375, 0.5466, 0.3968, 0.569, 0.3968, 0.569, 0.4375, 0.5466, 0.4375, 0.569, 0.3968, 0.5799, 0.3968, 0.5799, 0.4375, 0.569, 0.4375, 0.5799, 0.3968, 0.5898, 0.3968, 0.5898, 0.4375, 0.5799, 0.4375, 0.625, 0.5625, 0.6875, 0.5625, 0.6875, 0.625, 0.625, 0.625, 0.2718, 0.5625, 0.3125, 0.5625, 0.3125, 0.625, 0.2718, 0.625, 0.4892, 0.3968, 0.5, 0.3968, 0.5, 0.4375, 0.4892, 0.4375, 0.5898, 0.3968, 0.625, 0.3968, 0.625, 0.4375, 0.5898, 0.4375, 0.5898, 0.375, 0.5898, 0.3928, 0.625, 0.3928, 0.625, 0.375, 0.4892, 0.375, 0.4892, 0.3928, 0.5, 0.3928, 0.5, 0.375, 0.25, 0.5625, 0.25, 0.625, 0.2678, 0.625, 0.2678, 0.5625, 0.5799, 0.375, 0.5799, 0.3928, 0.5898, 0.3928, 0.5898, 0.375, 0.569, 0.375, 0.569, 0.3928, 0.5799, 0.3928, 0.5799, 0.375, 0.5466, 0.375, 0.5466, 0.3928, 0.569, 0.3928, 0.569, 0.375, 0.5371, 0.375, 0.5371, 0.3928, 0.5466, 0.3928, 0.5466, 0.375, 0.5269, 0.375, 0.5269, 0.3928, 0.5371, 0.3928, 0.5371, 0.375, 0.5181, 0.375, 0.5181, 0.3928, 0.5269, 0.3928, 0.5269, 0.375, 0.4675, 0.375, 0.4675, 0.3928, 0.4892, 0.3928, 0.4892, 0.375, 0.5, 0.375, 0.5, 0.3928, 0.5104, 0.3928, 0.5104, 0.375, 0.4572, 0.375, 0.4572, 0.3928, 0.4675, 0.3928, 0.4675, 0.375, 0.4454, 0.375, 0.4454, 0.3928, 0.4572, 0.3928, 0.4572, 0.375, 0.4253, 0.375, 0.4253, 0.3928, 0.4454, 0.3928, 0.4454, 0.375, 0.4169, 0.375, 0.4169, 0.3928, 0.4253, 0.3928, 0.4253, 0.375, 0.4068, 0.375, 0.4068, 0.3928, 0.4169, 0.3928, 0.4169, 0.375, 0.375, 0.375, 0.375, 0.3928, 0.4068, 0.3928, 0.4068, 0.375, 0.25, 0.5, 0.25, 0.5625, 0.2678, 0.5625, 0.2678, 0.5, 0.6875, 0.5, 0.6875, 0.5625, 0.7322, 0.5625, 0.7322, 0.5, 0.6875, 0.5625, 0.6875, 0.625, 0.7322, 0.625, 0.7322, 0.5625, 0.5898, 0.375, 0.625, 0.375, 0.625, 0.3928, 0.5898, 0.3928, 0.4892, 0.375, 0.5, 0.375, 0.5, 0.3928, 0.4892, 0.3928, 0.25, 0.5625, 0.2678, 0.5625, 0.2678, 0.625, 0.25, 0.625, 0.5799, 0.375, 0.5898, 0.375, 0.5898, 0.3928, 0.5799, 0.3928, 0.569, 0.375, 0.5799, 0.375, 0.5799, 0.3928, 0.569, 0.3928, 0.5466, 0.375, 0.569, 0.375, 0.569, 0.3928, 0.5466, 0.3928, 0.5371, 0.375, 0.5466, 0.375, 0.5466, 0.3928, 0.5371, 0.3928, 0.5269, 0.375, 0.5371, 0.375, 0.5371, 0.3928, 0.5269, 0.3928, 0.5181, 0.375, 0.5269, 0.375, 0.5269, 0.3928, 0.5181, 0.3928, 0.4675, 0.375, 0.4892, 0.375, 0.4892, 0.3928, 0.4675, 0.3928, 0.5, 0.375, 0.5104, 0.375, 0.5104, 0.3928, 0.5, 0.3928, 0.4572, 0.375, 0.4675, 0.375, 0.4675, 0.3928, 0.4572, 0.3928, 0.4454, 0.375, 0.4572, 0.375, 0.4572, 0.3928, 0.4454, 0.3928, 0.4253, 0.375, 0.4454, 0.375, 0.4454, 0.3928, 0.4253, 0.3928, 0.4169, 0.375, 0.4253, 0.375, 0.4253, 0.3928, 0.4169, 0.3928, 0.4068, 0.375, 0.4169, 0.375, 0.4169, 0.3928, 0.4068, 0.3928, 0.375, 0.375, 0.4068, 0.375, 0.4068, 0.3928, 0.375, 0.3928, 0.25, 0.5, 0.2678, 0.5, 0.2678, 0.5625, 0.25, 0.5625, 0.6875, 0.5, 0.7322, 0.5, 0.7322, 0.5625, 0.6875, 0.5625, 0.6875, 0.5625, 0.7322, 0.5625, 0.7322, 0.625, 0.6875, 0.625, 0.5898, 0.375, 0.625, 0.375, 0.625, 0.3968, 0.5898, 0.3968, 0.4892, 0.375, 0.5, 0.375, 0.5, 0.3968, 0.4892, 0.3968, 0.25, 0.5625, 0.2718, 0.5625, 0.2718, 0.625, 0.25, 0.625, 0.5799, 0.375, 0.5898, 0.375, 0.5898, 0.3968, 0.5799, 0.3968, 0.569, 0.375, 0.5799, 0.375, 0.5799, 0.3968, 0.569, 0.3968, 0.5466, 0.375, 0.569, 0.375, 0.569, 0.3968, 0.5466, 0.3968, 0.5371, 0.375, 0.5466, 0.375, 0.5466, 0.3968, 0.5371, 0.3968, 0.5269, 0.375, 0.5371, 0.375, 0.5371, 0.3968, 0.5269, 0.3968, 0.5181, 0.375, 0.5269, 0.375, 0.5269, 0.3968, 0.5181, 0.3968, 0.4675, 0.375, 0.4892, 0.375, 0.4892, 0.3968, 0.4675, 0.3968, 0.5, 0.375, 0.5104, 0.375, 0.5104, 0.3968, 0.5, 0.3968, 0.4572, 0.375, 0.4675, 0.375, 0.4675, 0.3968, 0.4572, 0.3968, 0.4454, 0.375, 0.4572, 0.375, 0.4572, 0.3968, 0.4454, 0.3968, 0.4253, 0.375, 0.4454, 0.375, 0.4454, 0.3968, 0.4253, 0.3968, 0.4169, 0.375, 0.4253, 0.375, 0.4253, 0.3968, 0.4169, 0.3968, 0.4068, 0.375, 0.4169, 0.375, 0.4169, 0.3968, 0.4068, 0.3968, 0.375, 0.375, 0.4068, 0.375, 0.4068, 0.3968, 0.375, 0.3968, 0.25, 0.5, 0.2718, 0.5, 0.2718, 0.5625, 0.25, 0.5625, 0.6875, 0.5, 0.7282, 0.5, 0.7282, 0.5625, 0.6875, 0.5625, 0.6875, 0.5625, 0.7282, 0.5625, 0.7282, 0.625, 0.6875, 0.625, 0.5898, 0.375, 0.5898, 0.3968, 0.625, 0.3968, 0.625, 0.375, 0.4892, 0.375, 0.4892, 0.3968, 0.5, 0.3968, 0.5, 0.375, 0.25, 0.5625, 0.25, 0.625, 0.2718, 0.625, 0.2718, 0.5625, 0.5799, 0.375, 0.5799, 0.3968, 0.5898, 0.3968, 0.5898, 0.375, 0.569, 0.375, 0.569, 0.3968, 0.5799, 0.3968, 0.5799, 0.375, 0.5466, 0.375, 0.5466, 0.3968, 0.569, 0.3968, 0.569, 0.375, 0.5371, 0.375, 0.5371, 0.3968, 0.5466, 0.3968, 0.5466, 0.375, 0.5269, 0.375, 0.5269, 0.3968, 0.5371, 0.3968, 0.5371, 0.375, 0.5181, 0.375, 0.5181, 0.3968, 0.5269, 0.3968, 0.5269, 0.375, 0.4675, 0.375, 0.4675, 0.3968, 0.4892, 0.3968, 0.4892, 0.375, 0.5, 0.375, 0.5, 0.3968, 0.5104, 0.3968, 0.5104, 0.375, 0.4572, 0.375, 0.4572, 0.3968, 0.4675, 0.3968, 0.4675, 0.375, 0.4454, 0.375, 0.4454, 0.3968, 0.4572, 0.3968, 0.4572, 0.375, 0.4253, 0.375, 0.4253, 0.3968, 0.4454, 0.3968, 0.4454, 0.375, 0.4169, 0.375, 0.4169, 0.3968, 0.4253, 0.3968, 0.4253, 0.375, 0.4068, 0.375, 0.4068, 0.3968, 0.4169, 0.3968, 0.4169, 0.375, 0.375, 0.375, 0.375, 0.3968, 0.4068, 0.3968, 0.4068, 0.375, 0.25, 0.5, 0.25, 0.5625, 0.2718, 0.5625, 0.2718, 0.5, 0.6875, 0.5, 0.6875, 0.5625, 0.7282, 0.5625, 0.7282, 0.5, 0.6875, 0.5625, 0.6875, 0.625, 0.7282, 0.625, 0.7282, 0.5625, 0.5104, 0.375, 0.5104, 0.3968, 0.5181, 0.3968, 0.5181, 0.375, 0.5104, 0.375, 0.5181, 0.375, 0.5181, 0.3968, 0.5104, 0.3968, 0.5104, 0.375, 0.5181, 0.375, 0.5181, 0.3928, 0.5104, 0.3928, 0.5104, 0.375, 0.5104, 0.3928, 0.5181, 0.3928, 0.5181, 0.375, 0.5104, 0.3968, 0.5181, 0.3968, 0.5181, 0.4375, 0.5104, 0.4375, 0.5104, 0.5, 0.5181, 0.5, 0.5181, 0.5625, 0.5104, 0.5625, 0.5104, 0.5625, 0.5181, 0.5625, 0.5181, 0.625, 0.5104, 0.625, 0.5104, 0.4375, 0.5181, 0.4375, 0.5181, 0.5, 0.5104, 0.5, 0.5104, 0.3928, 0.5104, 0.4375, 0.5181, 0.4375, 0.5181, 0.3928, 0.5104, 0.5, 0.5104, 0.5625, 0.5181, 0.5625, 0.5181, 0.5, 0.5104, 0.5625, 0.5104, 0.625, 0.5181, 0.625, 0.5181, 0.5625, 0.5104, 0.4375, 0.5104, 0.5, 0.5181, 0.5, 0.5181, 0.4375, 0.5104, 0.3968, 0.5104, 0.4375, 0.5181, 0.4375, 0.5181, 0.3968, 0.5104, 0.5, 0.5104, 0.5625, 0.5181, 0.5625, 0.5181, 0.5, 0.5104, 0.5625, 0.5104, 0.625, 0.5181, 0.625, 0.5181, 0.5625, 0.5104, 0.4375, 0.5104, 0.5, 0.5181, 0.5, 0.5181, 0.4375, 0.5104, 0.3928, 0.5181, 0.3928, 0.5181, 0.4375, 0.5104, 0.4375, 0.5104, 0.5, 0.5181, 0.5, 0.5181, 0.5625, 0.5104, 0.5625, 0.5104, 0.5625, 0.5181, 0.5625, 0.5181, 0.625, 0.5104, 0.625, 0.5104, 0.4375, 0.5181, 0.4375, 0.5181, 0.5, 0.5104, 0.5])
me_cube.materials.append(mat_material)
me_cube.use_remesh_preserve_volume = False
me_cube.use_remesh_preserve_attributes = False
me_cube.use_mirror_vertex_groups = False
me_cube.update()
me_cube_001 = bpy.data.meshes.new('Cube.001')
me_cube_001.from_pydata([(-0.8391, -0.7988, -0.7586), (-0.7988, -0.7988, 0.8793), (-0.7988, 1.0, -0.7988), (-0.7586, 1.0, 0.8793), (0.7988, -0.7988, -0.7988), (0.8391, -0.7988, 0.8793), (0.7988, 1.0, -0.8391), (0.8391, 1.0, 0.8793), (0.0, 1.0, -1.0), (0.0, 1.0, 1.0), (8.933e-18, -0.9195, -0.9598), (3.967e-33, -0.9195, 1.0), (-1.04, -0.8793, 0.0), (-1.0, 1.0, 0.0), (1.0, 1.0, 0.0), (1.0, -0.8793, 0.0), (0.0, -1.0, 0.0), (0.0, 1.0, 0.0)], [], [(12, 1, 3, 13), (17, 9, 7, 14), (14, 7, 5, 15), (16, 11, 1, 12), (8, 6, 4, 10), (9, 3, 1, 11), (7, 9, 11, 5), (2, 8, 10, 0), (15, 5, 11, 16), (13, 3, 9, 17), (2, 13, 17, 8), (4, 15, 16, 10), (10, 16, 12, 0), (6, 14, 15, 4), (8, 17, 14, 6), (0, 12, 13, 2)])
_uv = me_cube_001.uv_layers.new(name='UVMap')
_uv.uv.foreach_set('vector', [0.5, 0.0, 0.625, 0.0, 0.625, 0.25, 0.5, 0.25, 0.5, 0.375, 0.625, 0.375, 0.625, 0.5, 0.5, 0.5, 0.5, 0.5, 0.625, 0.5, 0.625, 0.75, 0.5, 0.75, 0.5, 0.875, 0.625, 0.875, 0.625, 1.0, 0.5, 1.0, 0.25, 0.5, 0.375, 0.5, 0.375, 0.75, 0.25, 0.75, 0.75, 0.5, 0.875, 0.5, 0.875, 0.75, 0.75, 0.75, 0.625, 0.5, 0.75, 0.5, 0.75, 0.75, 0.625, 0.75, 0.125, 0.5, 0.25, 0.5, 0.25, 0.75, 0.125, 0.75, 0.5, 0.75, 0.625, 0.75, 0.625, 0.875, 0.5, 0.875, 0.5, 0.25, 0.625, 0.25, 0.625, 0.375, 0.5, 0.375, 0.375, 0.25, 0.5, 0.25, 0.5, 0.375, 0.375, 0.375, 0.375, 0.75, 0.5, 0.75, 0.5, 0.875, 0.375, 0.875, 0.375, 0.875, 0.5, 0.875, 0.5, 1.0, 0.375, 1.0, 0.375, 0.5, 0.5, 0.5, 0.5, 0.75, 0.375, 0.75, 0.375, 0.375, 0.5, 0.375, 0.5, 0.5, 0.375, 0.5, 0.375, 0.0, 0.5, 0.0, 0.5, 0.25, 0.375, 0.25])
me_cube_001.use_remesh_fix_poles = True
me_cube_001.use_remesh_preserve_attributes = False
me_cube_001.use_mirror_vertex_groups = False
me_cube_001.update()

# ---- objects
ob_hive = bpy.data.objects.new('Hive', me_cube)
ob_hole = bpy.data.objects.new('Hole', me_cube_001)

# ---- transforms, parenting, visibility, modifiers, constraints
ob_hive.location = (0.0, 0.0, 0.0)
ob_hive.lock_rotations_4d = False
ob_hive.empty_display_type = 'ARROWS'
ob_hive.lineart.crease_threshold = 0.0
ob_hole.location = (-0.02098, -2.111, 0.403)
ob_hole.scale = (0.3303, 0.3303, 0.3303)
ob_hole.lineart.crease_threshold = 0.0

# ---- collection membership
col_collection.objects.link(ob_hive)
col_collection.objects.link(ob_hole)

# ---- scene / render settings (as saved in the file)
scene.frame_start = 1; scene.frame_end = 250; scene.frame_set(1)
scene.render.engine = 'BLENDER_EEVEE_NEXT'
scene.cycles.use_denoising = False
scene.cycles.samples = 128
scene.cycles.sampling_pattern = 'TABULATED_SOBOL'
scene.cycles.use_adaptive_sampling = False
scene.cycles.use_light_tree = False
scene.view_settings.view_transform = 'Filmic'
bpy.context.view_layer.update()

# ---- added for rendering (the .blend has no active camera and no usable light): camera, sun
cam_auto = bpy.data.cameras.new('AutoCamera')
cam_auto.lens = 50.0
cam_auto.sensor_width = 36.0
cam_auto.clip_end = 1000.0
ob_auto_camera = bpy.data.objects.new('AutoCamera', cam_auto)
scene.collection.objects.link(ob_auto_camera)
ob_auto_camera.location = (8.32147, -9.99077, 6.84079)
ob_auto_camera.rotation_euler = (1.09748, -7.21219e-08, 0.694738)
scene.camera = ob_auto_camera
light_auto_sun = bpy.data.lights.new('AutoSun', 'SUN')
light_auto_sun.energy = 3.0
light_auto_sun.angle = 0.0523599
ob_auto_sun = bpy.data.objects.new('AutoSun', light_auto_sun)
scene.collection.objects.link(ob_auto_sun)
ob_auto_sun.rotation_euler = (0.872665, 0.174533, 0.523599)
bpy.context.view_layer.update()
